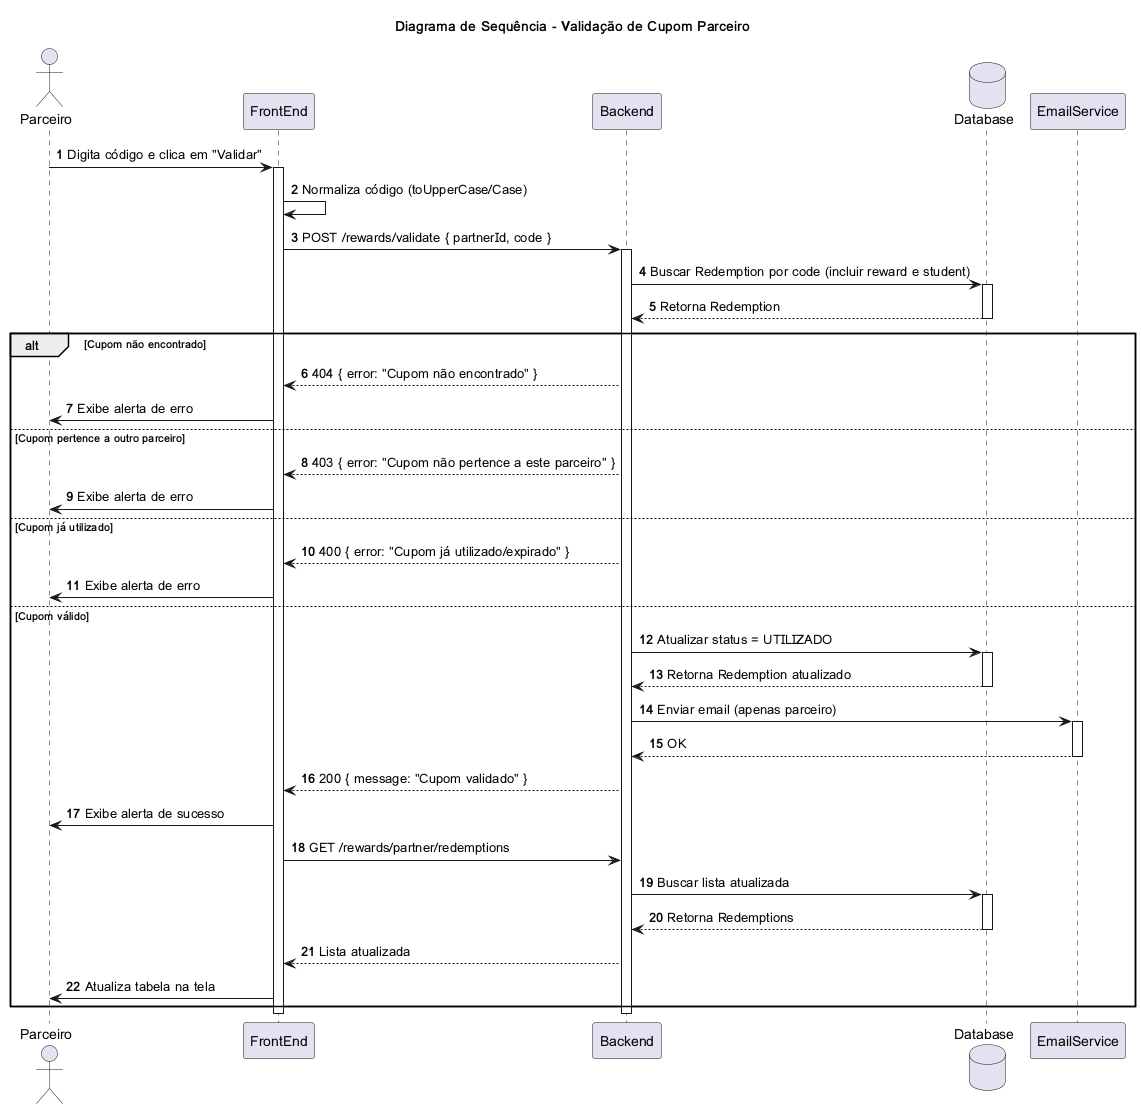

The diagram above was rendered by PlantUML. Its source (embedded in the PNG):
@startuml
title Diagrama de Sequência - Validação de Cupom Parceiro

actor "Parceiro" as Parceiro
participant "FrontEnd" as FE
participant "Backend" as BE
database "Database" as DB
participant "EmailService" as ES

autonumber

Parceiro -> FE: Digita código e clica em "Validar"
activate FE
FE -> FE: Normaliza código (toUpperCase/Case)
FE -> BE: POST /rewards/validate { partnerId, code }
activate BE
BE -> DB: Buscar Redemption por code (incluir reward e student)
activate DB
DB --> BE: Retorna Redemption
deactivate DB

alt Cupom não encontrado
    BE --> FE: 404 { error: "Cupom não encontrado" }
    FE -> Parceiro: Exibe alerta de erro
else Cupom pertence a outro parceiro
    BE --> FE: 403 { error: "Cupom não pertence a este parceiro" }
    FE -> Parceiro: Exibe alerta de erro
else Cupom já utilizado
    BE --> FE: 400 { error: "Cupom já utilizado/expirado" }
    FE -> Parceiro: Exibe alerta de erro
else Cupom válido
    BE -> DB: Atualizar status = UTILIZADO
    activate DB
    DB --> BE: Retorna Redemption atualizado
    deactivate DB
    BE -> ES: Enviar email (apenas parceiro)
    activate ES
    ES --> BE: OK
    deactivate ES
    BE --> FE: 200 { message: "Cupom validado" }
    FE -> Parceiro: Exibe alerta de sucesso
    FE -> BE: GET /rewards/partner/redemptions
    BE -> DB: Buscar lista atualizada
    activate DB
    DB --> BE: Retorna Redemptions
    deactivate DB
    BE --> FE: Lista atualizada
    FE -> Parceiro: Atualiza tabela na tela
end
deactivate BE
deactivate FE

@enduml